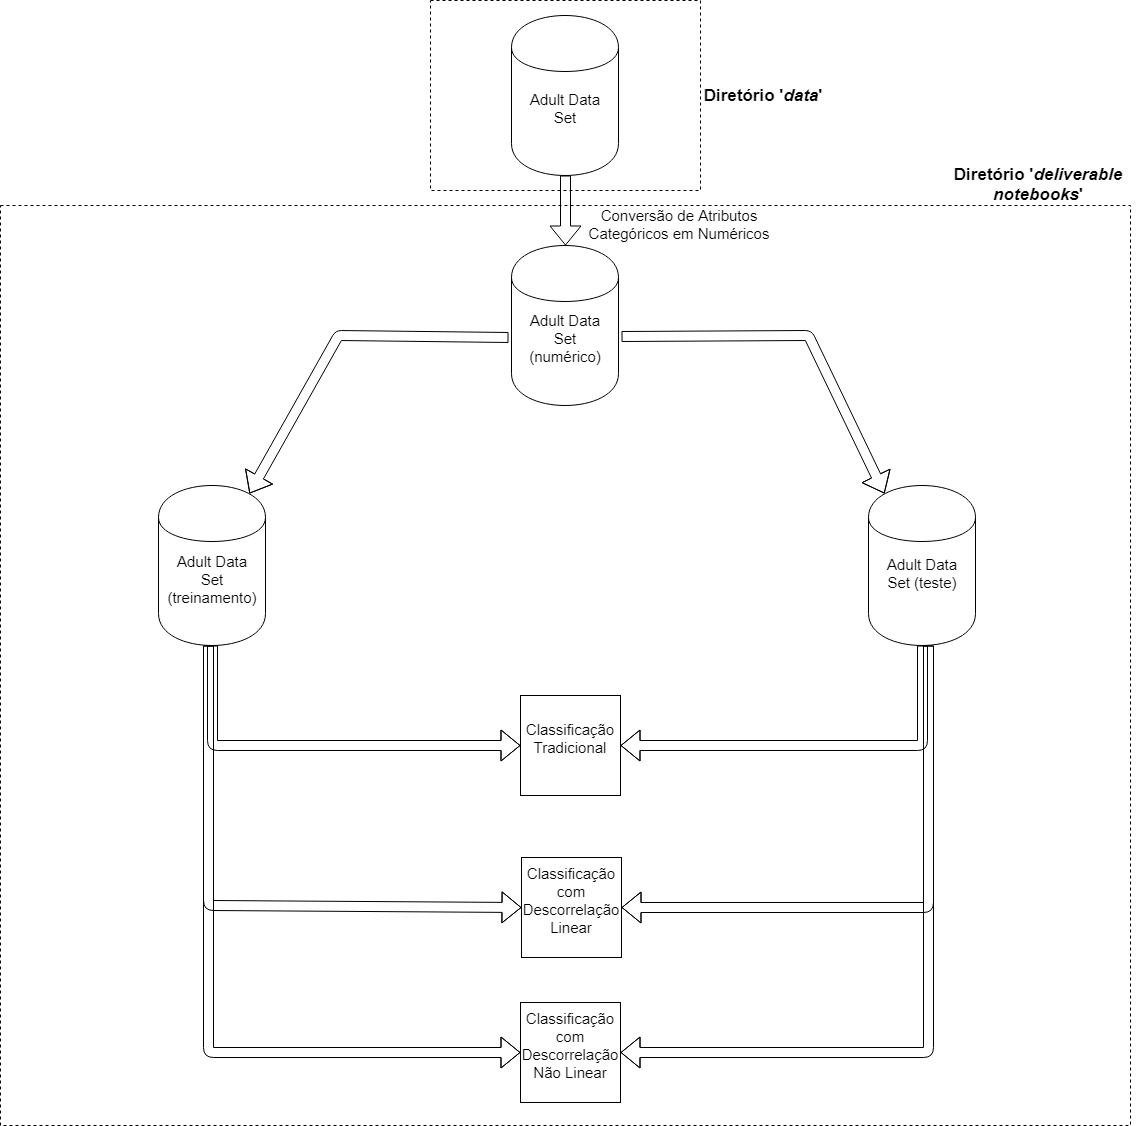

The diagram above was exported from draw.io. Its source (the exported page's mxGraphModel, read from the mxfile embedded in the PNG):
<mxGraphModel dx="2221" dy="764" grid="1" gridSize="10" guides="1" tooltips="1" connect="1" arrows="1" fold="1" page="1" pageScale="1" pageWidth="827" pageHeight="1169" math="0" shadow="0">
  <root>
    <mxCell id="0" />
    <mxCell id="1" parent="0" />
    <mxCell id="sEs_OllrcEBjceahA7_S-1" value="" style="shape=cylinder;whiteSpace=wrap;html=1;boundedLbl=1;backgroundOutline=1;" vertex="1" parent="1">
      <mxGeometry x="353" y="40" width="107" height="160" as="geometry" />
    </mxCell>
    <mxCell id="sEs_OllrcEBjceahA7_S-2" value="&lt;font style=&quot;font-size: 15px&quot;&gt;&lt;font style=&quot;font-size: 15px&quot;&gt;Adult Data Se&lt;/font&gt;t&lt;/font&gt;&lt;br&gt;&lt;br&gt;" style="text;html=1;strokeColor=none;fillColor=none;align=center;verticalAlign=middle;whiteSpace=wrap;rounded=0;" vertex="1" parent="1">
      <mxGeometry x="367" y="130" width="80" height="20" as="geometry" />
    </mxCell>
    <mxCell id="sEs_OllrcEBjceahA7_S-4" value="" style="shape=cylinder;whiteSpace=wrap;html=1;boundedLbl=1;backgroundOutline=1;" vertex="1" parent="1">
      <mxGeometry x="353" y="270" width="107" height="160" as="geometry" />
    </mxCell>
    <mxCell id="sEs_OllrcEBjceahA7_S-5" value="" style="shape=flexArrow;endArrow=classic;html=1;exitX=0.5;exitY=1;exitDx=0;exitDy=0;" edge="1" parent="1" source="sEs_OllrcEBjceahA7_S-1">
      <mxGeometry width="50" height="50" relative="1" as="geometry">
        <mxPoint x="350" y="500" as="sourcePoint" />
        <mxPoint x="407" y="270" as="targetPoint" />
      </mxGeometry>
    </mxCell>
    <mxCell id="sEs_OllrcEBjceahA7_S-6" value="&lt;font style=&quot;font-size: 15px&quot;&gt;Conversão de Atributos Categóricos em Numéricos&lt;br&gt;&lt;/font&gt;&lt;br&gt;" style="text;html=1;strokeColor=none;fillColor=none;align=center;verticalAlign=middle;whiteSpace=wrap;rounded=0;" vertex="1" parent="1">
      <mxGeometry x="421" y="246" width="200" height="20" as="geometry" />
    </mxCell>
    <mxCell id="sEs_OllrcEBjceahA7_S-7" value="&lt;font style=&quot;font-size: 15px&quot;&gt;&lt;font style=&quot;font-size: 15px&quot;&gt;Adult Data Se&lt;/font&gt;t (numérico)&lt;br&gt;&lt;/font&gt;&lt;br&gt;" style="text;html=1;strokeColor=none;fillColor=none;align=center;verticalAlign=middle;whiteSpace=wrap;rounded=0;" vertex="1" parent="1">
      <mxGeometry x="367" y="360" width="80" height="20" as="geometry" />
    </mxCell>
    <mxCell id="sEs_OllrcEBjceahA7_S-8" value="" style="shape=cylinder;whiteSpace=wrap;html=1;boundedLbl=1;backgroundOutline=1;" vertex="1" parent="1">
      <mxGeometry y="510" width="107" height="160" as="geometry" />
    </mxCell>
    <mxCell id="sEs_OllrcEBjceahA7_S-9" value="" style="shape=cylinder;whiteSpace=wrap;html=1;boundedLbl=1;backgroundOutline=1;" vertex="1" parent="1">
      <mxGeometry x="710" y="510" width="107" height="160" as="geometry" />
    </mxCell>
    <mxCell id="sEs_OllrcEBjceahA7_S-10" value="&lt;font style=&quot;font-size: 15px&quot;&gt;&lt;font style=&quot;font-size: 15px&quot;&gt;Adult Data Se&lt;/font&gt;t (treinamento)&lt;br&gt;&lt;/font&gt;&lt;br&gt;" style="text;html=1;strokeColor=none;fillColor=none;align=center;verticalAlign=middle;whiteSpace=wrap;rounded=0;" vertex="1" parent="1">
      <mxGeometry x="13.5" y="601" width="80" height="20" as="geometry" />
    </mxCell>
    <mxCell id="sEs_OllrcEBjceahA7_S-11" value="&lt;font style=&quot;font-size: 15px&quot;&gt;&lt;font style=&quot;font-size: 15px&quot;&gt;Adult Data Se&lt;/font&gt;t (teste)&lt;br&gt;&lt;/font&gt;&lt;br&gt;" style="text;html=1;strokeColor=none;fillColor=none;align=center;verticalAlign=middle;whiteSpace=wrap;rounded=0;" vertex="1" parent="1">
      <mxGeometry x="723.5" y="595" width="80" height="20" as="geometry" />
    </mxCell>
    <mxCell id="sEs_OllrcEBjceahA7_S-12" value="" style="shape=flexArrow;endArrow=classic;html=1;entryX=0.85;entryY=0.05;entryDx=0;entryDy=0;entryPerimeter=0;exitX=-0.028;exitY=0.575;exitDx=0;exitDy=0;exitPerimeter=0;" edge="1" parent="1" source="sEs_OllrcEBjceahA7_S-4" target="sEs_OllrcEBjceahA7_S-8">
      <mxGeometry width="50" height="50" relative="1" as="geometry">
        <mxPoint x="350" y="360" as="sourcePoint" />
        <mxPoint x="420" y="600" as="targetPoint" />
        <Array as="points">
          <mxPoint x="180" y="360" />
        </Array>
      </mxGeometry>
    </mxCell>
    <mxCell id="sEs_OllrcEBjceahA7_S-13" value="" style="shape=flexArrow;endArrow=classic;html=1;entryX=0.15;entryY=0.05;entryDx=0;entryDy=0;entryPerimeter=0;exitX=1.028;exitY=0.569;exitDx=0;exitDy=0;exitPerimeter=0;" edge="1" parent="1" source="sEs_OllrcEBjceahA7_S-4" target="sEs_OllrcEBjceahA7_S-9">
      <mxGeometry width="50" height="50" relative="1" as="geometry">
        <mxPoint x="470" y="360" as="sourcePoint" />
        <mxPoint x="60" y="690" as="targetPoint" />
        <Array as="points">
          <mxPoint x="650" y="360" />
        </Array>
      </mxGeometry>
    </mxCell>
    <mxCell id="sEs_OllrcEBjceahA7_S-14" value="&lt;font style=&quot;font-size: 15px&quot;&gt;&lt;font style=&quot;font-size: 15px&quot;&gt;Classificação Tradicional&lt;/font&gt;&lt;br&gt;&lt;/font&gt;&lt;br&gt;" style="whiteSpace=wrap;html=1;aspect=fixed;" vertex="1" parent="1">
      <mxGeometry x="362" y="720" width="100" height="100" as="geometry" />
    </mxCell>
    <mxCell id="sEs_OllrcEBjceahA7_S-15" value="&lt;span style=&quot;font-size: 15px&quot;&gt;Classificação com Descorrelação Linear&lt;br&gt;&lt;/span&gt;&lt;br&gt;" style="whiteSpace=wrap;html=1;aspect=fixed;" vertex="1" parent="1">
      <mxGeometry x="363" y="882" width="100" height="100" as="geometry" />
    </mxCell>
    <mxCell id="sEs_OllrcEBjceahA7_S-17" value="" style="shape=flexArrow;endArrow=classic;html=1;entryX=0;entryY=0.5;entryDx=0;entryDy=0;exitX=0.5;exitY=1;exitDx=0;exitDy=0;fillColor=#ffffff;" edge="1" parent="1" source="sEs_OllrcEBjceahA7_S-8" target="sEs_OllrcEBjceahA7_S-14">
      <mxGeometry width="50" height="50" relative="1" as="geometry">
        <mxPoint x="10" y="1180" as="sourcePoint" />
        <mxPoint x="60" y="1130" as="targetPoint" />
        <Array as="points">
          <mxPoint x="54" y="770" />
        </Array>
      </mxGeometry>
    </mxCell>
    <mxCell id="sEs_OllrcEBjceahA7_S-18" value="" style="shape=flexArrow;endArrow=classic;html=1;entryX=1;entryY=0.5;entryDx=0;entryDy=0;exitX=0.5;exitY=1;exitDx=0;exitDy=0;" edge="1" parent="1" source="sEs_OllrcEBjceahA7_S-9" target="sEs_OllrcEBjceahA7_S-14">
      <mxGeometry width="50" height="50" relative="1" as="geometry">
        <mxPoint x="10" y="1180" as="sourcePoint" />
        <mxPoint x="60" y="1130" as="targetPoint" />
        <Array as="points">
          <mxPoint x="764" y="770" />
        </Array>
      </mxGeometry>
    </mxCell>
    <mxCell id="sEs_OllrcEBjceahA7_S-19" value="" style="shape=flexArrow;endArrow=classic;html=1;entryX=0;entryY=0.5;entryDx=0;entryDy=0;" edge="1" parent="1" target="sEs_OllrcEBjceahA7_S-15">
      <mxGeometry width="50" height="50" relative="1" as="geometry">
        <mxPoint x="50" y="670" as="sourcePoint" />
        <mxPoint x="60" y="1000" as="targetPoint" />
        <Array as="points">
          <mxPoint x="50" y="930" />
        </Array>
      </mxGeometry>
    </mxCell>
    <mxCell id="sEs_OllrcEBjceahA7_S-20" value="" style="shape=flexArrow;endArrow=classic;html=1;entryX=1;entryY=0.5;entryDx=0;entryDy=0;" edge="1" parent="1" target="sEs_OllrcEBjceahA7_S-15">
      <mxGeometry width="50" height="50" relative="1" as="geometry">
        <mxPoint x="770" y="670" as="sourcePoint" />
        <mxPoint x="470" y="950" as="targetPoint" />
        <Array as="points">
          <mxPoint x="770" y="932" />
        </Array>
      </mxGeometry>
    </mxCell>
    <mxCell id="sEs_OllrcEBjceahA7_S-23" value="&lt;span style=&quot;font-size: 15px&quot;&gt;Classificação com Descorrelação Não Linear&lt;br&gt;&lt;/span&gt;&lt;br&gt;" style="whiteSpace=wrap;html=1;aspect=fixed;" vertex="1" parent="1">
      <mxGeometry x="362" y="1027" width="100" height="100" as="geometry" />
    </mxCell>
    <mxCell id="sEs_OllrcEBjceahA7_S-24" value="" style="shape=flexArrow;endArrow=classic;html=1;entryX=0;entryY=0.5;entryDx=0;entryDy=0;" edge="1" parent="1" target="sEs_OllrcEBjceahA7_S-23">
      <mxGeometry width="50" height="50" relative="1" as="geometry">
        <mxPoint x="50" y="670" as="sourcePoint" />
        <mxPoint x="210" y="1158" as="targetPoint" />
        <Array as="points">
          <mxPoint x="50" y="1077" />
        </Array>
      </mxGeometry>
    </mxCell>
    <mxCell id="sEs_OllrcEBjceahA7_S-25" value="" style="shape=flexArrow;endArrow=classic;html=1;entryX=1;entryY=0.5;entryDx=0;entryDy=0;" edge="1" parent="1" target="sEs_OllrcEBjceahA7_S-23">
      <mxGeometry width="50" height="50" relative="1" as="geometry">
        <mxPoint x="770" y="670" as="sourcePoint" />
        <mxPoint x="530" y="1082" as="targetPoint" />
        <Array as="points">
          <mxPoint x="770" y="1077" />
        </Array>
      </mxGeometry>
    </mxCell>
    <mxCell id="sEs_OllrcEBjceahA7_S-29" value="" style="rounded=0;whiteSpace=wrap;html=1;fillColor=none;dashed=1;" vertex="1" parent="1">
      <mxGeometry x="272" y="25" width="270" height="190" as="geometry" />
    </mxCell>
    <mxCell id="sEs_OllrcEBjceahA7_S-30" value="&lt;span style=&quot;font-size: 17px&quot;&gt;&lt;b&gt;Diretório '&lt;i&gt;data&lt;/i&gt;'&lt;/b&gt;&lt;/span&gt;&lt;br&gt;" style="text;html=1;strokeColor=none;fillColor=none;align=center;verticalAlign=middle;whiteSpace=wrap;rounded=0;" vertex="1" parent="1">
      <mxGeometry x="504" y="110" width="200" height="20" as="geometry" />
    </mxCell>
    <mxCell id="sEs_OllrcEBjceahA7_S-31" value="" style="rounded=0;whiteSpace=wrap;html=1;dashed=1;fillColor=none;" vertex="1" parent="1">
      <mxGeometry x="-158" y="230" width="1130" height="920" as="geometry" />
    </mxCell>
    <mxCell id="sEs_OllrcEBjceahA7_S-32" value="&lt;span style=&quot;font-size: 17px&quot;&gt;&lt;b&gt;Diretório '&lt;i&gt;deliverable notebooks&lt;/i&gt;'&lt;/b&gt;&lt;/span&gt;&lt;br&gt;" style="text;html=1;strokeColor=none;fillColor=none;align=center;verticalAlign=middle;whiteSpace=wrap;rounded=0;" vertex="1" parent="1">
      <mxGeometry x="780" y="199" width="200" height="20" as="geometry" />
    </mxCell>
  </root>
</mxGraphModel>